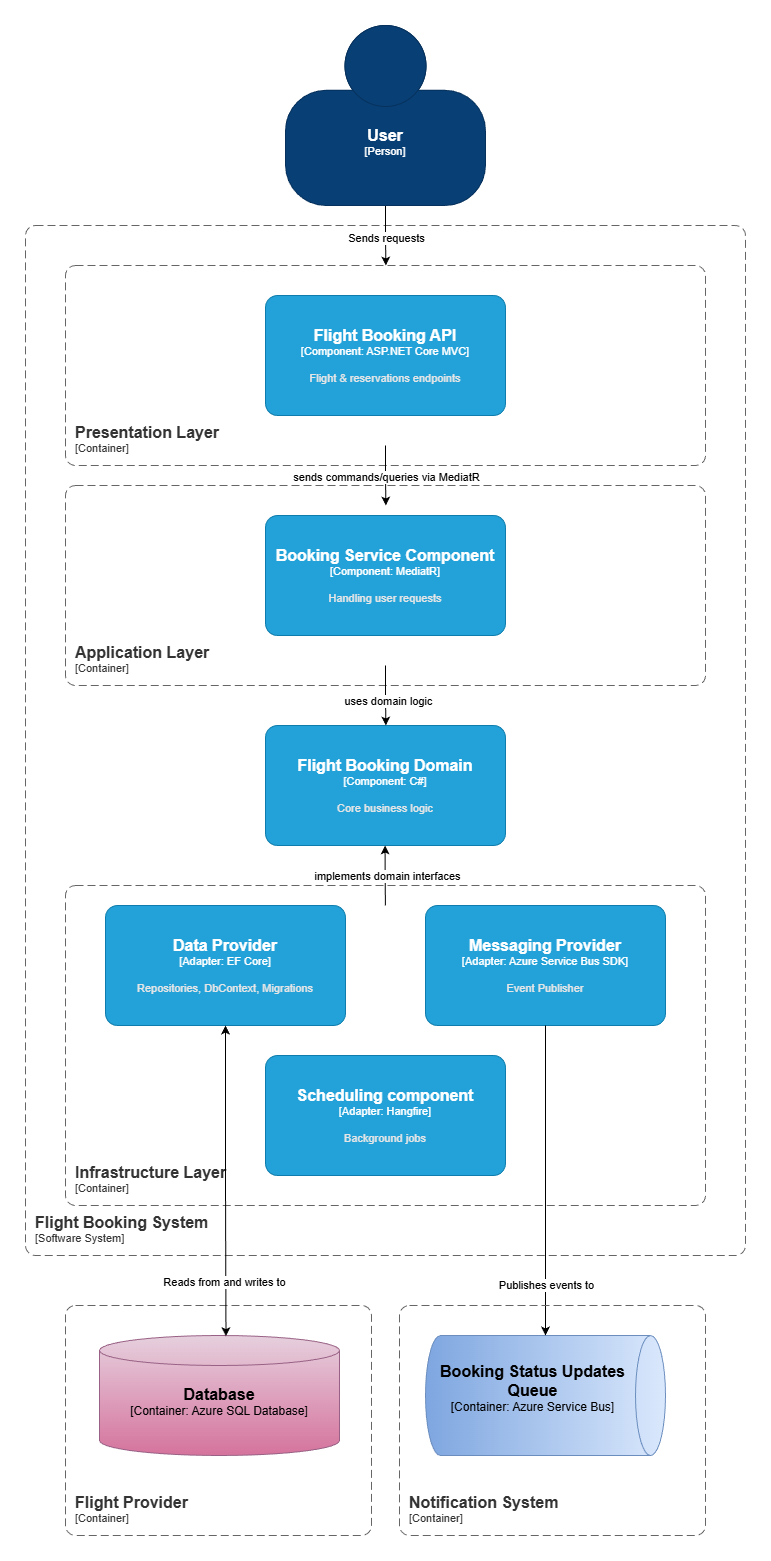

The diagram above was exported from draw.io. Its source (the exported page's mxGraphModel, read from the mxfile embedded in the PNG):
<mxGraphModel dx="1042" dy="2961" grid="1" gridSize="10" guides="1" tooltips="1" connect="1" arrows="1" fold="1" page="1" pageScale="1" pageWidth="827" pageHeight="1169" math="0" shadow="0">
  <root>
    <mxCell id="0" />
    <mxCell id="1" parent="0" />
    <object placeholders="1" c4Name="Flight Booking System" c4Type="SystemScopeBoundary" c4Application="Software System" label="&lt;font style=&quot;font-size: 16px&quot;&gt;&lt;b&gt;&lt;div style=&quot;text-align: left&quot;&gt;%c4Name%&lt;/div&gt;&lt;/b&gt;&lt;/font&gt;&lt;div style=&quot;text-align: left&quot;&gt;[%c4Application%]&lt;/div&gt;" id="Y7OT8Pi3Nx8WSfnv_Y1d-1">
      <mxCell parent="1" style="rounded=1;fontSize=11;whiteSpace=wrap;html=1;dashed=1;arcSize=20;fillColor=none;strokeColor=#666666;fontColor=#333333;labelBackgroundColor=none;align=left;verticalAlign=bottom;labelBorderColor=none;spacingTop=0;spacing=10;dashPattern=8 4;metaEdit=1;rotatable=0;perimeter=rectanglePerimeter;noLabel=0;labelPadding=0;allowArrows=0;connectable=0;expand=0;recursiveResize=0;editable=1;pointerEvents=0;absoluteArcSize=1;points=[[0.25,0,0],[0.5,0,0],[0.75,0,0],[1,0.25,0],[1,0.5,0],[1,0.75,0],[0.75,1,0],[0.5,1,0],[0.25,1,0],[0,0.75,0],[0,0.5,0],[0,0.25,0]];" vertex="1">
        <mxGeometry height="1030" width="720" x="54" y="-2020" as="geometry" />
      </mxCell>
    </object>
    <object placeholders="1" c4Name="Presentation Layer" c4Type="ContainerScopeBoundary" c4Application="Container" label="&lt;font style=&quot;font-size: 16px&quot;&gt;&lt;b&gt;&lt;div style=&quot;text-align: left&quot;&gt;%c4Name%&lt;/div&gt;&lt;/b&gt;&lt;/font&gt;&lt;div style=&quot;text-align: left&quot;&gt;[%c4Application%]&lt;/div&gt;" id="Y7OT8Pi3Nx8WSfnv_Y1d-2">
      <mxCell parent="1" style="rounded=1;fontSize=11;whiteSpace=wrap;html=1;dashed=1;arcSize=20;fillColor=none;strokeColor=#666666;fontColor=#333333;labelBackgroundColor=none;align=left;verticalAlign=bottom;labelBorderColor=none;spacingTop=0;spacing=10;dashPattern=8 4;metaEdit=1;rotatable=0;perimeter=rectanglePerimeter;noLabel=0;labelPadding=0;allowArrows=0;connectable=0;expand=0;recursiveResize=0;editable=1;pointerEvents=0;absoluteArcSize=1;points=[[0.25,0,0],[0.5,0,0],[0.75,0,0],[1,0.25,0],[1,0.5,0],[1,0.75,0],[0.75,1,0],[0.5,1,0],[0.25,1,0],[0,0.75,0],[0,0.5,0],[0,0.25,0]];" vertex="1">
        <mxGeometry height="200" width="640" x="94" y="-1980" as="geometry" />
      </mxCell>
    </object>
    <object placeholders="1" c4Name="Application Layer" c4Type="ContainerScopeBoundary" c4Application="Container" label="&lt;font style=&quot;font-size: 16px&quot;&gt;&lt;b&gt;&lt;div style=&quot;text-align: left&quot;&gt;%c4Name%&lt;/div&gt;&lt;/b&gt;&lt;/font&gt;&lt;div style=&quot;text-align: left&quot;&gt;[%c4Application%]&lt;/div&gt;" id="Y7OT8Pi3Nx8WSfnv_Y1d-3">
      <mxCell parent="1" style="rounded=1;fontSize=11;whiteSpace=wrap;html=1;dashed=1;arcSize=20;fillColor=none;strokeColor=#666666;fontColor=#333333;labelBackgroundColor=none;align=left;verticalAlign=bottom;labelBorderColor=none;spacingTop=0;spacing=10;dashPattern=8 4;metaEdit=1;rotatable=0;perimeter=rectanglePerimeter;noLabel=0;labelPadding=0;allowArrows=0;connectable=0;expand=0;recursiveResize=0;editable=1;pointerEvents=0;absoluteArcSize=1;points=[[0.25,0,0],[0.5,0,0],[0.75,0,0],[1,0.25,0],[1,0.5,0],[1,0.75,0],[0.75,1,0],[0.5,1,0],[0.25,1,0],[0,0.75,0],[0,0.5,0],[0,0.25,0]];" vertex="1">
        <mxGeometry height="200" width="640" x="94" y="-1760" as="geometry" />
      </mxCell>
    </object>
    <mxCell id="Y7OT8Pi3Nx8WSfnv_Y1d-4" edge="1" parent="1" source="Y7OT8Pi3Nx8WSfnv_Y1d-6" style="edgeStyle=orthogonalEdgeStyle;rounded=0;orthogonalLoop=1;jettySize=auto;html=1;exitX=0.5;exitY=1;exitDx=0;exitDy=0;exitPerimeter=0;">
      <mxGeometry relative="1" as="geometry">
        <mxPoint x="414.38461538461524" y="-1980" as="targetPoint" />
      </mxGeometry>
    </mxCell>
    <mxCell id="Y7OT8Pi3Nx8WSfnv_Y1d-5" connectable="0" parent="Y7OT8Pi3Nx8WSfnv_Y1d-4" style="edgeLabel;html=1;align=center;verticalAlign=middle;resizable=0;points=[];" value="Sends requests" vertex="1">
      <mxGeometry relative="1" x="0.1083" as="geometry">
        <mxPoint as="offset" />
      </mxGeometry>
    </mxCell>
    <object placeholders="1" c4Name="User" c4Type="Person" c4Description="" label="&lt;font style=&quot;font-size: 16px&quot;&gt;&lt;b&gt;%c4Name%&lt;/b&gt;&lt;/font&gt;&lt;div&gt;[%c4Type%]&lt;/div&gt;&lt;br&gt;&lt;div&gt;&lt;font style=&quot;font-size: 11px&quot;&gt;&lt;font color=&quot;#cccccc&quot;&gt;%c4Description%&lt;/font&gt;&lt;/div&gt;" id="Y7OT8Pi3Nx8WSfnv_Y1d-6">
      <mxCell parent="1" style="html=1;fontSize=11;dashed=0;whiteSpace=wrap;fillColor=#083F75;strokeColor=#06315C;fontColor=#ffffff;shape=mxgraph.c4.person2;align=center;metaEdit=1;points=[[0.5,0,0],[1,0.5,0],[1,0.75,0],[0.75,1,0],[0.5,1,0],[0.25,1,0],[0,0.75,0],[0,0.5,0]];resizable=0;" vertex="1">
        <mxGeometry height="180" width="200" x="314" y="-2220" as="geometry" />
      </mxCell>
    </object>
    <object placeholders="1" c4Name="Flight Booking API" c4Type="Component" c4Technology="ASP.NET Core MVC" c4Description="Flight &amp; reservations endpoints" label="&lt;font style=&quot;font-size: 16px&quot;&gt;&lt;b&gt;%c4Name%&lt;/b&gt;&lt;/font&gt;&lt;div&gt;[%c4Type%: %c4Technology%]&lt;/div&gt;&lt;br&gt;&lt;div&gt;&lt;font style=&quot;font-size: 11px&quot;&gt;&lt;font color=&quot;#E6E6E6&quot;&gt;%c4Description%&lt;/font&gt;&lt;/div&gt;" id="Y7OT8Pi3Nx8WSfnv_Y1d-7">
      <mxCell parent="1" style="rounded=1;whiteSpace=wrap;html=1;fontSize=11;labelBackgroundColor=none;fillColor=#23A2D9;fontColor=#ffffff;align=center;arcSize=10;strokeColor=#0E7DAD;metaEdit=1;resizable=0;points=[[0.25,0,0],[0.5,0,0],[0.75,0,0],[1,0.25,0],[1,0.5,0],[1,0.75,0],[0.75,1,0],[0.5,1,0],[0.25,1,0],[0,0.75,0],[0,0.5,0],[0,0.25,0]];" vertex="1">
        <mxGeometry height="120" width="240" x="294" y="-1950" as="geometry" />
      </mxCell>
    </object>
    <object placeholders="1" c4Name="Booking Service Component" c4Type="Component" c4Technology="MediatR" c4Description="Handling user requests" label="&lt;font style=&quot;font-size: 16px&quot;&gt;&lt;b&gt;%c4Name%&lt;/b&gt;&lt;/font&gt;&lt;div&gt;[%c4Type%: %c4Technology%]&lt;/div&gt;&lt;br&gt;&lt;div&gt;&lt;font style=&quot;font-size: 11px&quot;&gt;&lt;font color=&quot;#E6E6E6&quot;&gt;%c4Description%&lt;/font&gt;&lt;/div&gt;" id="Y7OT8Pi3Nx8WSfnv_Y1d-8">
      <mxCell parent="1" style="rounded=1;whiteSpace=wrap;html=1;fontSize=11;labelBackgroundColor=none;fillColor=#23A2D9;fontColor=#ffffff;align=center;arcSize=10;strokeColor=#0E7DAD;metaEdit=1;resizable=0;points=[[0.25,0,0],[0.5,0,0],[0.75,0,0],[1,0.25,0],[1,0.5,0],[1,0.75,0],[0.75,1,0],[0.5,1,0],[0.25,1,0],[0,0.75,0],[0,0.5,0],[0,0.25,0]];" vertex="1">
        <mxGeometry height="120" width="240" x="294" y="-1730" as="geometry" />
      </mxCell>
    </object>
    <object placeholders="1" c4Name="Flight Booking Domain" c4Type="Component" c4Technology="C#" c4Description="Core business logic" label="&lt;font style=&quot;font-size: 16px&quot;&gt;&lt;b&gt;%c4Name%&lt;/b&gt;&lt;/font&gt;&lt;div&gt;[%c4Type%: %c4Technology%]&lt;/div&gt;&lt;br&gt;&lt;div&gt;&lt;font style=&quot;font-size: 11px&quot;&gt;&lt;font color=&quot;#E6E6E6&quot;&gt;%c4Description%&lt;/font&gt;&lt;/div&gt;" id="Y7OT8Pi3Nx8WSfnv_Y1d-9">
      <mxCell parent="1" style="rounded=1;whiteSpace=wrap;html=1;fontSize=11;labelBackgroundColor=none;fillColor=#23A2D9;fontColor=#ffffff;align=center;arcSize=10;strokeColor=#0E7DAD;metaEdit=1;resizable=0;points=[[0.25,0,0],[0.5,0,0],[0.75,0,0],[1,0.25,0],[1,0.5,0],[1,0.75,0],[0.75,1,0],[0.5,1,0],[0.25,1,0],[0,0.75,0],[0,0.5,0],[0,0.25,0]];" vertex="1">
        <mxGeometry height="120" width="240" x="294" y="-1520" as="geometry" />
      </mxCell>
    </object>
    <object placeholders="1" c4Name="Infrastructure Layer" c4Type="ContainerScopeBoundary" c4Application="Container" label="&lt;font style=&quot;font-size: 16px&quot;&gt;&lt;b&gt;&lt;div style=&quot;text-align: left&quot;&gt;%c4Name%&lt;/div&gt;&lt;/b&gt;&lt;/font&gt;&lt;div style=&quot;text-align: left&quot;&gt;[%c4Application%]&lt;/div&gt;" id="Y7OT8Pi3Nx8WSfnv_Y1d-10">
      <mxCell parent="1" style="rounded=1;fontSize=11;whiteSpace=wrap;html=1;dashed=1;arcSize=20;fillColor=none;strokeColor=#666666;fontColor=#333333;labelBackgroundColor=none;align=left;verticalAlign=bottom;labelBorderColor=none;spacingTop=0;spacing=10;dashPattern=8 4;metaEdit=1;rotatable=0;perimeter=rectanglePerimeter;noLabel=0;labelPadding=0;allowArrows=0;connectable=0;expand=0;recursiveResize=0;editable=1;pointerEvents=0;absoluteArcSize=1;points=[[0.25,0,0],[0.5,0,0],[0.75,0,0],[1,0.25,0],[1,0.5,0],[1,0.75,0],[0.75,1,0],[0.5,1,0],[0.25,1,0],[0,0.75,0],[0,0.5,0],[0,0.25,0]];" vertex="1">
        <mxGeometry height="320" width="640" x="94" y="-1360" as="geometry" />
      </mxCell>
    </object>
    <object placeholders="1" c4Name="Scheduling component" c4Type="Adapter" c4Technology="Hangfire" c4Description="Background jobs" label="&lt;font style=&quot;font-size: 16px&quot;&gt;&lt;b&gt;%c4Name%&lt;/b&gt;&lt;/font&gt;&lt;div&gt;[%c4Type%: %c4Technology%]&lt;/div&gt;&lt;br&gt;&lt;div&gt;&lt;font style=&quot;font-size: 11px&quot;&gt;&lt;font color=&quot;#E6E6E6&quot;&gt;%c4Description%&lt;/font&gt;&lt;/div&gt;" id="Y7OT8Pi3Nx8WSfnv_Y1d-11">
      <mxCell parent="1" style="rounded=1;whiteSpace=wrap;html=1;fontSize=11;labelBackgroundColor=none;fillColor=#23A2D9;fontColor=#ffffff;align=center;arcSize=10;strokeColor=#0E7DAD;metaEdit=1;resizable=0;points=[[0.25,0,0],[0.5,0,0],[0.75,0,0],[1,0.25,0],[1,0.5,0],[1,0.75,0],[0.75,1,0],[0.5,1,0],[0.25,1,0],[0,0.75,0],[0,0.5,0],[0,0.25,0]];" vertex="1">
        <mxGeometry height="120" width="240" x="294" y="-1190" as="geometry" />
      </mxCell>
    </object>
    <object placeholders="1" c4Name="Messaging Provider" c4Type="Adapter" c4Technology="Azure Service Bus SDK" c4Description="Event Publisher" label="&lt;font style=&quot;font-size: 16px&quot;&gt;&lt;b&gt;%c4Name%&lt;/b&gt;&lt;/font&gt;&lt;div&gt;[%c4Type%: %c4Technology%]&lt;/div&gt;&lt;br&gt;&lt;div&gt;&lt;font style=&quot;font-size: 11px&quot;&gt;&lt;font color=&quot;#E6E6E6&quot;&gt;%c4Description%&lt;/font&gt;&lt;/div&gt;" id="Y7OT8Pi3Nx8WSfnv_Y1d-12">
      <mxCell parent="1" style="rounded=1;whiteSpace=wrap;html=1;fontSize=11;labelBackgroundColor=none;fillColor=#23A2D9;fontColor=#ffffff;align=center;arcSize=10;strokeColor=#0E7DAD;metaEdit=1;resizable=0;points=[[0.25,0,0],[0.5,0,0],[0.75,0,0],[1,0.25,0],[1,0.5,0],[1,0.75,0],[0.75,1,0],[0.5,1,0],[0.25,1,0],[0,0.75,0],[0,0.5,0],[0,0.25,0]];" vertex="1">
        <mxGeometry height="120" width="240" x="454" y="-1340" as="geometry" />
      </mxCell>
    </object>
    <object placeholders="1" c4Name="Data Provider" c4Type="Adapter" c4Technology="EF Core" c4Description="Repositories, DbContext, Migrations" label="&lt;font style=&quot;font-size: 16px&quot;&gt;&lt;b&gt;%c4Name%&lt;/b&gt;&lt;/font&gt;&lt;div&gt;[%c4Type%: %c4Technology%]&lt;/div&gt;&lt;br&gt;&lt;div&gt;&lt;font style=&quot;font-size: 11px&quot;&gt;&lt;font color=&quot;#E6E6E6&quot;&gt;%c4Description%&lt;/font&gt;&lt;/div&gt;" id="Y7OT8Pi3Nx8WSfnv_Y1d-13">
      <mxCell parent="1" style="rounded=1;whiteSpace=wrap;html=1;fontSize=11;labelBackgroundColor=none;fillColor=#23A2D9;fontColor=#ffffff;align=center;arcSize=10;strokeColor=#0E7DAD;metaEdit=1;resizable=0;points=[[0.25,0,0],[0.5,0,0],[0.75,0,0],[1,0.25,0],[1,0.5,0],[1,0.75,0],[0.75,1,0],[0.5,1,0],[0.25,1,0],[0,0.75,0],[0,0.5,0],[0,0.25,0]];" vertex="1">
        <mxGeometry height="120" width="240" x="134" y="-1340" as="geometry" />
      </mxCell>
    </object>
    <object placeholders="1" c4Name="Flight Provider" c4Type="ContainerScopeBoundary" c4Application="Container" label="&lt;font style=&quot;font-size: 16px&quot;&gt;&lt;b&gt;&lt;div style=&quot;text-align: left&quot;&gt;%c4Name%&lt;/div&gt;&lt;/b&gt;&lt;/font&gt;&lt;div style=&quot;text-align: left&quot;&gt;[%c4Application%]&lt;/div&gt;" id="Y7OT8Pi3Nx8WSfnv_Y1d-14">
      <mxCell parent="1" style="rounded=1;fontSize=11;whiteSpace=wrap;html=1;dashed=1;arcSize=20;fillColor=none;strokeColor=#666666;fontColor=#333333;labelBackgroundColor=none;align=left;verticalAlign=bottom;labelBorderColor=none;spacingTop=0;spacing=10;dashPattern=8 4;metaEdit=1;rotatable=0;perimeter=rectanglePerimeter;noLabel=0;labelPadding=0;allowArrows=0;connectable=0;expand=0;recursiveResize=0;editable=1;pointerEvents=0;absoluteArcSize=1;points=[[0.25,0,0],[0.5,0,0],[0.75,0,0],[1,0.25,0],[1,0.5,0],[1,0.75,0],[0.75,1,0],[0.5,1,0],[0.25,1,0],[0,0.75,0],[0,0.5,0],[0,0.25,0]];" vertex="1">
        <mxGeometry height="230" width="306" x="94" y="-940" as="geometry" />
      </mxCell>
    </object>
    <object placeholders="1" c4Name="Booking Status Updates Queue" c4Type="Container" c4Technology="Azure Service Bus" c4Description="" label="&lt;font style=&quot;font-size: 16px&quot;&gt;&lt;b&gt;%c4Name%&lt;/b&gt;&lt;/font&gt;&lt;div&gt;[%c4Type%:&amp;nbsp;%c4Technology%]&lt;/div&gt;&lt;br&gt;&lt;div&gt;&lt;font style=&quot;font-size: 11px&quot;&gt;&lt;font color=&quot;#E6E6E6&quot;&gt;%c4Description%&lt;/font&gt;&lt;/div&gt;" id="Y7OT8Pi3Nx8WSfnv_Y1d-15">
      <mxCell parent="1" style="shape=cylinder3;size=15;direction=south;whiteSpace=wrap;html=1;boundedLbl=1;rounded=0;labelBackgroundColor=none;fillColor=#dae8fc;fontSize=12;align=center;strokeColor=#6c8ebf;metaEdit=1;points=[[0.5,0,0],[1,0.25,0],[1,0.5,0],[1,0.75,0],[0.5,1,0],[0,0.75,0],[0,0.5,0],[0,0.25,0]];resizable=0;gradientColor=#7ea6e0;" vertex="1">
        <mxGeometry height="120" width="240" x="454" y="-910" as="geometry" />
      </mxCell>
    </object>
    <object placeholders="1" c4Name="Database" c4Type="Container" c4Technology="Azure SQL Database" c4Description="" label="&lt;font style=&quot;font-size: 16px&quot;&gt;&lt;b&gt;%c4Name%&lt;/b&gt;&lt;/font&gt;&lt;div&gt;[%c4Type%:&amp;nbsp;%c4Technology%]&lt;/div&gt;&lt;br&gt;&lt;div&gt;&lt;font style=&quot;font-size: 11px&quot;&gt;&lt;font color=&quot;#E6E6E6&quot;&gt;%c4Description%&lt;/font&gt;&lt;/div&gt;" id="Y7OT8Pi3Nx8WSfnv_Y1d-16">
      <mxCell parent="1" style="shape=cylinder3;size=15;whiteSpace=wrap;html=1;boundedLbl=1;rounded=0;labelBackgroundColor=none;fontSize=12;align=center;metaEdit=1;points=[[0.5,0,0],[1,0.25,0],[1,0.5,0],[1,0.75,0],[0.5,1,0],[0,0.75,0],[0,0.5,0],[0,0.25,0]];resizable=0;fillColor=#e6d0de;strokeColor=#996185;gradientColor=#d5739d;" vertex="1">
        <mxGeometry height="120" width="240" x="128" y="-910" as="geometry" />
      </mxCell>
    </object>
    <mxCell id="Y7OT8Pi3Nx8WSfnv_Y1d-17" edge="1" parent="1" style="edgeStyle=orthogonalEdgeStyle;rounded=0;orthogonalLoop=1;jettySize=auto;html=1;exitX=0.5;exitY=1;exitDx=0;exitDy=0;exitPerimeter=0;">
      <mxGeometry relative="1" as="geometry">
        <mxPoint x="414" y="-1800" as="sourcePoint" />
        <mxPoint x="414.38461538461524" y="-1740" as="targetPoint" />
      </mxGeometry>
    </mxCell>
    <mxCell id="Y7OT8Pi3Nx8WSfnv_Y1d-18" connectable="0" parent="Y7OT8Pi3Nx8WSfnv_Y1d-17" style="edgeLabel;html=1;align=center;verticalAlign=middle;resizable=0;points=[];" value="sends commands/queries via MediatR" vertex="1">
      <mxGeometry relative="1" x="-0.2102" y="1" as="geometry">
        <mxPoint x="-1" y="7" as="offset" />
      </mxGeometry>
    </mxCell>
    <mxCell id="Y7OT8Pi3Nx8WSfnv_Y1d-19" edge="1" parent="1" style="edgeStyle=orthogonalEdgeStyle;rounded=0;orthogonalLoop=1;jettySize=auto;html=1;exitX=0.5;exitY=1;exitDx=0;exitDy=0;exitPerimeter=0;">
      <mxGeometry relative="1" as="geometry">
        <mxPoint x="414" y="-1580" as="sourcePoint" />
        <mxPoint x="414.38461538461524" y="-1520" as="targetPoint" />
      </mxGeometry>
    </mxCell>
    <mxCell id="Y7OT8Pi3Nx8WSfnv_Y1d-20" connectable="0" parent="Y7OT8Pi3Nx8WSfnv_Y1d-19" style="edgeLabel;html=1;align=center;verticalAlign=middle;resizable=0;points=[];" value="uses domain logic" vertex="1">
      <mxGeometry relative="1" x="0.2025" y="2" as="geometry">
        <mxPoint as="offset" />
      </mxGeometry>
    </mxCell>
    <mxCell id="Y7OT8Pi3Nx8WSfnv_Y1d-21" edge="1" parent="1" style="edgeStyle=orthogonalEdgeStyle;rounded=0;orthogonalLoop=1;jettySize=auto;html=1;exitX=0.5;exitY=1;exitDx=0;exitDy=0;exitPerimeter=0;startArrow=classic;startFill=1;endArrow=none;endFill=0;">
      <mxGeometry relative="1" as="geometry">
        <mxPoint x="413.55" y="-1400" as="sourcePoint" />
        <mxPoint x="413.93461538461526" y="-1340" as="targetPoint" />
      </mxGeometry>
    </mxCell>
    <mxCell id="Y7OT8Pi3Nx8WSfnv_Y1d-22" connectable="0" parent="Y7OT8Pi3Nx8WSfnv_Y1d-21" style="edgeLabel;html=1;align=center;verticalAlign=middle;resizable=0;points=[];" value="implements domain interfaces" vertex="1">
      <mxGeometry relative="1" x="0.023" y="2" as="geometry">
        <mxPoint as="offset" />
      </mxGeometry>
    </mxCell>
    <mxCell id="Y7OT8Pi3Nx8WSfnv_Y1d-23" edge="1" parent="1" source="Y7OT8Pi3Nx8WSfnv_Y1d-13" style="edgeStyle=orthogonalEdgeStyle;rounded=0;orthogonalLoop=1;jettySize=auto;html=1;entryX=0.527;entryY=0.006;entryDx=0;entryDy=0;entryPerimeter=0;startArrow=classic;startFill=1;" target="Y7OT8Pi3Nx8WSfnv_Y1d-16">
      <mxGeometry relative="1" as="geometry" />
    </mxCell>
    <mxCell id="Y7OT8Pi3Nx8WSfnv_Y1d-24" connectable="0" parent="Y7OT8Pi3Nx8WSfnv_Y1d-23" style="edgeLabel;html=1;align=center;verticalAlign=middle;resizable=0;points=[];" value="Reads from and wr&lt;span style=&quot;background-color: light-dark(#ffffff, var(--ge-dark-color, #121212)); color: light-dark(rgb(0, 0, 0), rgb(255, 255, 255));&quot;&gt;ites to&lt;/span&gt;" vertex="1">
      <mxGeometry relative="1" x="0.6543" y="-2" as="geometry">
        <mxPoint as="offset" />
      </mxGeometry>
    </mxCell>
    <mxCell id="Y7OT8Pi3Nx8WSfnv_Y1d-25" edge="1" parent="1" source="Y7OT8Pi3Nx8WSfnv_Y1d-12" style="edgeStyle=orthogonalEdgeStyle;rounded=0;orthogonalLoop=1;jettySize=auto;html=1;exitX=0.5;exitY=1;exitDx=0;exitDy=0;exitPerimeter=0;entryX=0;entryY=0.5;entryDx=0;entryDy=0;entryPerimeter=0;" target="Y7OT8Pi3Nx8WSfnv_Y1d-15">
      <mxGeometry relative="1" as="geometry" />
    </mxCell>
    <mxCell id="Y7OT8Pi3Nx8WSfnv_Y1d-26" connectable="0" parent="Y7OT8Pi3Nx8WSfnv_Y1d-25" style="edgeLabel;html=1;align=center;verticalAlign=middle;resizable=0;points=[];" value="Publishes events to" vertex="1">
      <mxGeometry relative="1" x="0.6725" y="1" as="geometry">
        <mxPoint x="-1" as="offset" />
      </mxGeometry>
    </mxCell>
    <object placeholders="1" c4Name="Notification System" c4Type="ContainerScopeBoundary" c4Application="Container" label="&lt;font style=&quot;font-size: 16px&quot;&gt;&lt;b&gt;&lt;div style=&quot;text-align: left&quot;&gt;%c4Name%&lt;/div&gt;&lt;/b&gt;&lt;/font&gt;&lt;div style=&quot;text-align: left&quot;&gt;[%c4Application%]&lt;/div&gt;" id="Y7OT8Pi3Nx8WSfnv_Y1d-27">
      <mxCell parent="1" style="rounded=1;fontSize=11;whiteSpace=wrap;html=1;dashed=1;arcSize=20;fillColor=none;strokeColor=#666666;fontColor=#333333;labelBackgroundColor=none;align=left;verticalAlign=bottom;labelBorderColor=none;spacingTop=0;spacing=10;dashPattern=8 4;metaEdit=1;rotatable=0;perimeter=rectanglePerimeter;noLabel=0;labelPadding=0;allowArrows=0;connectable=0;expand=0;recursiveResize=0;editable=1;pointerEvents=0;absoluteArcSize=1;points=[[0.25,0,0],[0.5,0,0],[0.75,0,0],[1,0.25,0],[1,0.5,0],[1,0.75,0],[0.75,1,0],[0.5,1,0],[0.25,1,0],[0,0.75,0],[0,0.5,0],[0,0.25,0]];" vertex="1">
        <mxGeometry height="230" width="306" x="428" y="-940" as="geometry" />
      </mxCell>
    </object>
  </root>
</mxGraphModel>